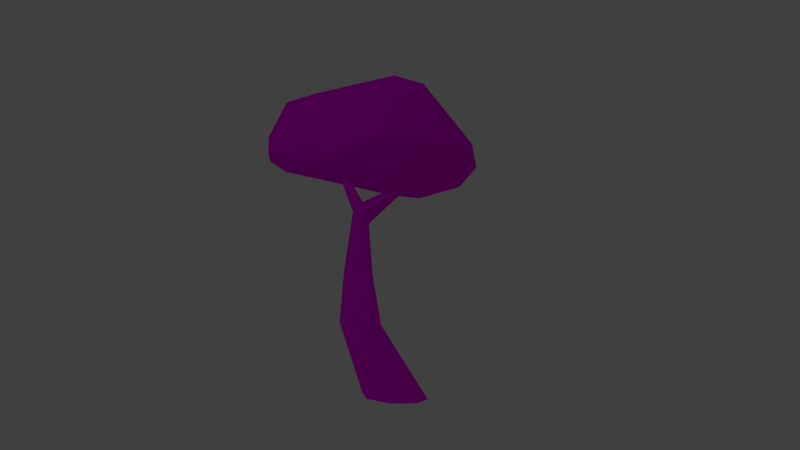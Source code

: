 # Source: arvore02.blend  (saved by Blender 2.72.0; exported with 4.5.12 LTS)
import bpy
from mathutils import Matrix  # noqa: F401  (used for matrix-valued properties, if any)

bpy.ops.wm.read_factory_settings(use_empty=True)
scene = bpy.context.scene
scene.name = 'Scene'

# ---- collections
col_collection_1 = bpy.data.collections.new('Collection 1'); scene.collection.children.link(col_collection_1)

# ---- images (referenced by path relative to the original .blend; pixels are not part of the script)
import os
ASSET_DIR = os.environ.get("B2B_ASSET_DIR", "")  # directory of the original .blend (textures are referenced by path, not embedded)
HERE = os.path.dirname(os.path.abspath(__file__))  # packed textures are extracted next to this script under _unpacked/

def load_image(name, relpath, width, height, colorspace="sRGB"):
    """Load a texture the original file referenced (path relative to the .blend, or extracted next to this script)."""
    p = next((c for c in (os.path.join(HERE, relpath), os.path.join(ASSET_DIR, relpath)) if relpath and os.path.exists(c)), "")
    if p:
        img = bpy.data.images.load(p, check_existing=True)
        img.name = name
    else:  # same state as the original file: an image datablock whose file is absent (Cycles renders it pink)
        img = bpy.data.images.new(name, width, height)
        img.source = "FILE"
        img.filepath = "//" + (relpath or name)
    img.colorspace_settings.name = colorspace
    return img
img_cor_copa_arvore02_png = load_image('cor_copa_arvore02.png', 'cor_copa_arvore02.png', 1024, 1024, 'sRGB')
img_2cor_mapa_arvore02_png = load_image('2cor_mapa_arvore02.png', '2cor_mapa_arvore02.png', 1024, 1024, 'sRGB')

# ---- materials (node trees are filled in below, after node groups)
mat_material_002 = bpy.data.materials.new('Material.002')
mat_material_002.alpha_threshold = 0.0
mat_material_002.use_transparent_shadow = False
mat_material_002.roughness = 0.5
mat_material_002.line_color = (0.0, 0.0, 0.0, 1.0)
mat_material_001 = bpy.data.materials.new('Material.001')
mat_material_001.alpha_threshold = 0.0
mat_material_001.use_transparent_shadow = False
mat_material_001.roughness = 0.5
mat_material_001.line_color = (0.0, 0.0, 0.0, 1.0)

# ---- material node trees
mat_material_002.use_nodes = True; mat_material_002.node_tree.nodes.clear()
_N = mat_material_002.node_tree.nodes; _L = mat_material_002.node_tree.links
n0 = _N.new('ShaderNodeOutputMaterial'); n0.name = 'Material Output'; n0.location = (300, 300)
n1 = _N.new('ShaderNodeBsdfDiffuse'); n1.name = 'Diffuse BSDF'; n1.location = (10, 300)
n2 = _N.new('ShaderNodeTexImage'); n2.name = 'Image Texture'; n2.location = (-194, 311)
n2.width = 140
n2.image = img_cor_copa_arvore02_png
_L.new(n1.outputs[0], n0.inputs[0])
_L.new(n2.outputs[0], n1.inputs[0])
n0.is_active_output = True
mat_material_001.use_nodes = True; mat_material_001.node_tree.nodes.clear()
_N = mat_material_001.node_tree.nodes; _L = mat_material_001.node_tree.links
n0 = _N.new('ShaderNodeOutputMaterial'); n0.name = 'Material Output'; n0.location = (300, 300)
n1 = _N.new('ShaderNodeBsdfDiffuse'); n1.name = 'Diffuse BSDF'; n1.location = (10, 300)
n2 = _N.new('ShaderNodeTexImage'); n2.name = 'Image Texture'; n2.location = (-181, 310)
n2.width = 140
n2.image = img_2cor_mapa_arvore02_png
_L.new(n1.outputs[0], n0.inputs[0])
_L.new(n2.outputs[0], n1.inputs[0])
n0.is_active_output = True

# ---- world
world_world = bpy.data.worlds.new('World'); scene.world = world_world
world_world.color = (0.05088, 0.05088, 0.05088)
world_world.use_sun_shadow = False
world_world.sun_shadow_jitter_overblur = 0.0
world_world.cycles.sampling_method = 'MANUAL'
world_world.cycles.sample_map_resolution = 256

# ---- cameras
cam_camera = bpy.data.cameras.new('Camera')
cam_camera.clip_end = 100.0
cam_camera.lens = 35.0
cam_camera.sensor_width = 80.0
cam_camera.sensor_height = 18.0
cam_camera.ortho_scale = 7.314
cam_camera.dof.focus_distance = 0.0
cam_camera.dof.aperture_fstop = 128.0

# ---- lights
light_lamp = bpy.data.lights.new('Lamp', 'AREA')
light_lamp.transmission_factor = 0.0
light_lamp.cutoff_distance = 30.0
light_lamp.energy = 78.54
light_lamp.shadow_buffer_clip_start = 1.001
light_lamp.shadow_soft_size = 0.1
light_lamp.shadow_maximum_resolution = 0.006
light_lamp.use_absolute_resolution = True
light_lamp.shape = 'RECTANGLE'
light_lamp.size = 0.1
light_lamp.size_y = 0.1
light_lamp.cycles.use_multiple_importance_sampling = False

# ---- meshes
me_icosphere = bpy.data.meshes.new('Icosphere')
me_icosphere.from_pydata([(-0.6633, -0.895, -1.702), (2.474, -2.035, -0.618), (-1.907, -2.808, -0.668), (-4.057, -1.555, -0.7304), (-0.9052, 2.408, -1.042), (3.653, 2.208, -1.244), (1.55, -2.031, 2.195), (-3.355, -1.747, 1.836), (-2.895, 1.544, 1.71), (0.2787, 3.886, 1.286), (4.31, 1.824, 0.7019), (0.06161, 1.208, 3.112), (-1.689, -2.448, -1.385), (1.554, -1.401, -1.355), (1.094, -2.657, -0.545), (2.883, 0.7366, -1.53), (1.923, 1.204, -1.971), (-3.094, -1.82, -1.348), (-3.411, -2.617, -0.8132), (0.5024, 1.372, -1.696), (-3.542, -0.4111, -0.8796), (2.061, 2.469, -1.256), (3.66, -0.6639, -0.3195), (4.476, 1.905, -0.4505), (-0.4291, -3.152, 0.6269), (1.668, -2.818, 0.4327), (-3.846, -2.083, 0.1443), (-2.377, -2.886, 0.6118), (-2.2, 2.295, -0.3296), (-4.13, -0.3015, -0.05493), (3.777, 2.909, -0.2762), (-0.5501, 3.147, -0.208), (2.547, -1.068, 2.283), (-1.74, -2.183, 1.786), (-3.719, -0.8919, 1.899), (-1.606, 3.259, 0.6612), (3.103, 3.283, 1.438), (0.5476, -0.7236, 2.905), (1.345, 2.439, 2.55), (-2.374, -0.5356, 2.622), (-2.219, 1.141, 2.61), (0.1686, 3.627, 2.239)], [], [(0, 13, 12), (1, 13, 15), (0, 12, 17), (0, 17, 19), (0, 19, 16), (1, 15, 22), (2, 14, 24), (3, 18, 26), (4, 20, 28), (5, 21, 30), (1, 22, 25), (2, 24, 27), (3, 26, 29), (4, 28, 31), (5, 30, 23), (6, 32, 37), (7, 33, 39), (8, 34, 40), (9, 35, 41), (10, 36, 38), (12, 14, 2), (12, 13, 14), (13, 1, 14), (15, 16, 5), (15, 13, 16), (13, 0, 16), (17, 18, 3), (17, 12, 18), (12, 2, 18), (19, 20, 4), (19, 17, 20), (17, 3, 20), (16, 21, 5), (16, 19, 21), (19, 4, 21), (22, 23, 10), (22, 15, 23), (15, 5, 23), (24, 25, 6), (24, 14, 25), (14, 1, 25), (26, 27, 7), (26, 18, 27), (18, 2, 27), (28, 29, 8), (28, 20, 29), (20, 3, 29), (30, 31, 9), (30, 21, 31), (21, 4, 31), (25, 32, 6), (25, 22, 32), (22, 10, 32), (27, 33, 7), (27, 24, 33), (24, 6, 33), (29, 34, 8), (29, 26, 34), (26, 7, 34), (31, 35, 9), (31, 28, 35), (28, 8, 35), (23, 36, 10), (23, 30, 36), (30, 9, 36), (37, 38, 11), (37, 32, 38), (32, 10, 38), (39, 37, 11), (39, 33, 37), (33, 6, 37), (40, 39, 11), (40, 34, 39), (34, 7, 39), (41, 40, 11), (41, 35, 40), (35, 8, 40), (38, 41, 11), (38, 36, 41), (36, 9, 41)])
_uv = me_icosphere.uv_layers.new(name='UVMap')
_uv.uv.foreach_set('vector', [0.7027, 0.4322, 0.7942, 0.5256, 0.6063, 0.4766, 0.3896, 0.6844, 0.3699, 0.6152, 0.5182, 0.5888, 0.7027, 0.4322, 0.6063, 0.4766, 0.5625, 0.405, 0.7027, 0.4322, 0.5625, 0.405, 0.822, 0.3563, 0.7027, 0.4322, 0.822, 0.3563, 0.8821, 0.4058, 0.3896, 0.6844, 0.5182, 0.5888, 0.4801, 0.6987, 0.1612, 0.6611, 0.3166, 0.6833, 0.2342, 0.7386, 0.0001598, 0.6526, 0.07495, 0.646, 0.03508, 0.7048, 0.3385, 0.2309, 0.1224, 0.2543, 0.2723, 0.1799, 0.6026, 0.2598, 0.5099, 0.2541, 0.6009, 0.1963, 0.3896, 0.6844, 0.4801, 0.6987, 0.3378, 0.7356, 0.1612, 0.6611, 0.2342, 0.7386, 0.1312, 0.7309, 0.04739, 0.2598, 0.0001598, 0.2173, 0.1019, 0.2014, 0.3385, 0.2309, 0.2723, 0.1799, 0.3712, 0.1733, 0.6026, 0.2598, 0.6009, 0.1963, 0.6616, 0.223, 0.2559, 0.2602, 0.3311, 0.2908, 0.2328, 0.3578, 0.0001598, 0.382, 0.07393, 0.3169, 0.08826, 0.427, 0.08006, 0.5598, 0.0001598, 0.4366, 0.129, 0.5125, 0.4238, 0.08712, 0.3215, 0.1203, 0.4175, 0.02877, 0.5143, 0.403, 0.464, 0.5074, 0.3397, 0.4969, 0.1769, 0.617, 0.3166, 0.6833, 0.1612, 0.6611, 0.1769, 0.617, 0.3699, 0.6152, 0.3166, 0.6833, 0.3699, 0.6152, 0.3896, 0.6844, 0.3166, 0.6833, 0.9195, 0.4567, 0.8821, 0.4058, 0.9998, 0.4025, 0.9195, 0.4567, 0.7942, 0.5256, 0.8821, 0.4058, 0.7942, 0.5256, 0.7027, 0.4322, 0.8821, 0.4058, 0.5625, 0.405, 0.5146, 0.4328, 0.5146, 0.3621, 0.5625, 0.405, 0.6063, 0.4766, 0.5146, 0.4328, 0.1769, 0.617, 0.1612, 0.6611, 0.07495, 0.646, 0.822, 0.3563, 0.5738, 0.3204, 0.7838, 0.2602, 0.822, 0.3563, 0.5625, 0.405, 0.5738, 0.3204, 0.5625, 0.405, 0.5146, 0.3621, 0.5738, 0.3204, 0.8821, 0.4058, 0.9293, 0.3412, 0.9998, 0.4025, 0.8821, 0.4058, 0.822, 0.3563, 0.9293, 0.3412, 0.822, 0.3563, 0.7838, 0.2602, 0.9293, 0.3412, 0.4801, 0.6987, 0.6343, 0.6729, 0.6325, 0.7471, 0.4801, 0.6987, 0.5182, 0.5888, 0.6343, 0.6729, 0.5182, 0.5888, 0.6251, 0.5982, 0.6343, 0.6729, 0.2342, 0.7386, 0.3378, 0.7356, 0.3451, 0.8398, 0.2342, 0.7386, 0.3166, 0.6833, 0.3378, 0.7356, 0.3166, 0.6833, 0.3896, 0.6844, 0.3378, 0.7356, 0.03508, 0.7048, 0.1312, 0.7309, 0.05385, 0.8115, 0.03508, 0.7048, 0.07495, 0.646, 0.1312, 0.7309, 0.07495, 0.646, 0.1612, 0.6611, 0.1312, 0.7309, 0.2723, 0.1799, 0.1019, 0.2014, 0.1993, 0.07248, 0.2723, 0.1799, 0.1224, 0.2543, 0.1019, 0.2014, 0.1224, 0.2543, 0.04739, 0.2598, 0.1019, 0.2014, 0.6009, 0.1963, 0.3712, 0.1733, 0.4238, 0.08712, 0.6009, 0.1963, 0.5099, 0.2541, 0.3712, 0.1733, 0.5099, 0.2541, 0.3385, 0.2309, 0.3712, 0.1733, 0.3378, 0.7356, 0.429, 0.8533, 0.3451, 0.8398, 0.3378, 0.7356, 0.4801, 0.6987, 0.429, 0.8533, 0.4801, 0.6987, 0.6325, 0.7471, 0.429, 0.8533, 0.1312, 0.7309, 0.1549, 0.8148, 0.05385, 0.8115, 0.1312, 0.7309, 0.2342, 0.7386, 0.1549, 0.8148, 0.2342, 0.7386, 0.3451, 0.8398, 0.1549, 0.8148, 0.1019, 0.2014, 0.04542, 0.09756, 0.1993, 0.07248, 0.1019, 0.2014, 0.0001598, 0.2173, 0.04542, 0.09756, 0.03508, 0.7048, 0.05385, 0.8115, 0.0001598, 0.8282, 0.3712, 0.1733, 0.3215, 0.1203, 0.4238, 0.08712, 0.3712, 0.1733, 0.2723, 0.1799, 0.3215, 0.1203, 0.2723, 0.1799, 0.1993, 0.07248, 0.3215, 0.1203, 0.6616, 0.223, 0.5844, 0.09586, 0.6752, 0.1605, 0.6616, 0.223, 0.6009, 0.1963, 0.5844, 0.09586, 0.6009, 0.1963, 0.4238, 0.08712, 0.5844, 0.09586, 0.2328, 0.3578, 0.3397, 0.4969, 0.2462, 0.4635, 0.2328, 0.3578, 0.3311, 0.2908, 0.3397, 0.4969, 0.3311, 0.2908, 0.5143, 0.403, 0.3397, 0.4969, 0.08826, 0.427, 0.2328, 0.3578, 0.2462, 0.4635, 0.08826, 0.427, 0.07393, 0.3169, 0.2328, 0.3578, 0.07393, 0.3169, 0.2559, 0.2602, 0.2328, 0.3578, 0.129, 0.5125, 0.08826, 0.427, 0.2462, 0.4635, 0.129, 0.5125, 0.0001598, 0.4366, 0.08826, 0.427, 0.0001598, 0.4366, 0.0001598, 0.382, 0.08826, 0.427, 0.3103, 0.5885, 0.129, 0.5125, 0.2462, 0.4635, 0.4175, 0.02877, 0.3215, 0.1203, 0.2099, 0.0001598, 0.3215, 0.1203, 0.1993, 0.07248, 0.2099, 0.0001598, 0.3397, 0.4969, 0.3103, 0.5885, 0.2462, 0.4635, 0.3397, 0.4969, 0.464, 0.5074, 0.3103, 0.5885, 0.5844, 0.09586, 0.4238, 0.08712, 0.4175, 0.02877])
me_icosphere.materials.append(mat_material_002)
me_icosphere.use_remesh_preserve_volume = False
me_icosphere.use_remesh_preserve_attributes = False
me_icosphere.use_mirror_vertex_groups = False
me_icosphere.update()
me_circle = bpy.data.meshes.new('Circle')
me_circle.from_pydata([(0.0, 1.0, 0.0), (-0.7071, 0.7071, 0.0), (-1.0, -4.371e-08, 0.0), (-0.7071, -0.7071, 0.0), (8.742e-08, -1.0, 0.0), (0.7071, -0.7071, 0.0), (1.0, 1.192e-08, 0.0), (0.7071, 0.7071, 0.0), (-1.36, 0.1139, 2.005), (-1.87, -0.09752, 2.005), (-2.082, -0.6079, 2.005), (-1.87, -1.118, 2.005), (-1.36, -1.33, 2.005), (-0.8496, -1.118, 2.005), (-0.6381, -0.6079, 2.005), (-0.8496, -0.09752, 2.005), (-2.211, 0.1762, 3.754), (-2.603, -0.7703, 3.754), (-1.656, -0.3783, 3.754), (-1.819, 0.01377, 3.754), (-2.603, 0.01377, 3.754), (-2.765, -0.3783, 3.754), (-2.211, -0.9327, 3.754), (-1.819, -0.7703, 3.754), (-2.809, -0.9158, 7.564), (-3.136, -0.7801, 7.564), (-3.136, -1.051, 7.564), (-3.001, -1.108, 7.564), (-2.865, -1.051, 7.564), (-2.865, -0.7801, 7.564), (-2.508, -0.6696, 6.229), (-2.766, -0.1931, 6.188), (-2.626, 1.627, 7.52), (-2.211, -0.3722, 6.229), (-2.298, -0.5825, 6.229), (-2.719, -0.5825, 6.229), (-2.806, -0.3722, 6.229), (-2.508, -0.07476, 6.229), (-3.192, -0.9158, 7.564), (-3.001, -0.724, 7.564), (-3.279, -1.572, 8.5), (-3.248, -1.497, 8.5), (-3.354, -1.39, 8.5), (-3.43, -1.421, 8.5), (-3.354, -1.604, 8.5), (-3.279, -1.421, 8.5), (-3.43, -1.572, 8.5), (-3.461, -1.497, 8.5), (-2.443, -0.05641, 5.701), (-2.683, -0.2699, 6.678), (-2.224, -0.1891, 6.255), (-2.844, 2.029, 8.069), (-2.721, 1.595, 7.961), (-2.506, 1.65, 7.781), (-2.817, 2.664, 8.61), (-2.914, 2.676, 8.677), (-2.899, 2.604, 8.708), (-2.772, 2.59, 8.67)], [], [(7, 0, 8, 15), (6, 7, 15, 14), (5, 6, 14, 13), (4, 5, 13, 12), (3, 4, 12, 11), (2, 3, 11, 10), (1, 2, 10, 9), (0, 1, 9, 8), (15, 8, 16, 19), (14, 15, 19, 18), (53, 32, 54, 57), (49, 50, 53, 52), (50, 48, 32, 53), (54, 55, 56, 57), (32, 51, 55, 54), (52, 56, 55, 51), (52, 53, 57, 56), (13, 14, 18, 23), (12, 13, 23, 22), (11, 12, 22, 17), (10, 11, 17, 21), (9, 10, 21, 20), (8, 9, 20, 16), (20, 21, 36, 31), (50, 49, 39, 29), (36, 35, 26, 38), (31, 36, 38, 25), (23, 18, 33, 34), (30, 34, 28, 27), (34, 33, 24, 28), (33, 50, 29, 24), (37, 31, 25, 39), (50, 37, 39, 29), (35, 30, 27, 26), (22, 23, 34, 30), (16, 20, 31, 48), (49, 31, 25, 39), (17, 22, 30, 35), (21, 17, 35, 36), (18, 19, 50, 33), (19, 16, 37, 50), (16, 20, 31, 37), (26, 27, 44, 46), (24, 29, 45, 41), (38, 26, 46, 47), (29, 39, 42, 45), (39, 25, 43, 42), (27, 28, 40, 44), (25, 38, 47, 43), (28, 24, 41, 40), (47, 46, 44, 40, 41, 45, 42, 43), (19, 16, 48, 50), (31, 49, 52, 51), (48, 31, 51, 32)])
_uv = me_circle.uv_layers.new(name='UVMap')
_uv.uv.foreach_set('vector', [0.4694, 0.009273, 0.5222, 0.047, 0.467, 0.2694, 0.4234, 0.2442, 0.4053, 0.0001948, 0.4694, 0.009273, 0.4234, 0.2442, 0.3743, 0.2355, 0.3429, 0.02171, 0.4053, 0.0001948, 0.3743, 0.2355, 0.3272, 0.2481, 0.2871, 0.06006, 0.3429, 0.02171, 0.3272, 0.2481, 0.2871, 0.2741, 0.2191, 0.09002, 0.2867, 0.0786, 0.2193, 0.2868, 0.1716, 0.2901, 0.1512, 0.07666, 0.2191, 0.09002, 0.1716, 0.2901, 0.1249, 0.2818, 0.09445, 0.0414, 0.1512, 0.07666, 0.1249, 0.2818, 0.08274, 0.2593, 0.04041, 0.0001948, 0.09445, 0.0414, 0.08274, 0.2593, 0.04395, 0.2292, 0.4234, 0.2442, 0.467, 0.2694, 0.4668, 0.4398, 0.433, 0.4243, 0.3743, 0.2355, 0.4234, 0.2442, 0.433, 0.4243, 0.3959, 0.4212, 0.7231, 0.414, 0.7384, 0.394, 0.7639, 0.5247, 0.7545, 0.5253, 0.616, 0.2509, 0.6576, 0.2126, 0.7231, 0.414, 0.7039, 0.4301, 0.6576, 0.2126, 0.6991, 0.1781, 0.7384, 0.394, 0.7231, 0.414, 0.5507, 0.5428, 0.5404, 0.5409, 0.5419, 0.534, 0.5537, 0.534, 0.7903, 0.3831, 0.7926, 0.4482, 0.7716, 0.5269, 0.7643, 0.5192, 0.8233, 0.419, 0.7787, 0.5258, 0.7716, 0.5269, 0.7926, 0.4482, 0.7039, 0.4301, 0.7231, 0.414, 0.7545, 0.5253, 0.7462, 0.5336, 0.3272, 0.2481, 0.3743, 0.2355, 0.3959, 0.4212, 0.3578, 0.4285, 0.2871, 0.2741, 0.3272, 0.2481, 0.3578, 0.4285, 0.324, 0.4447, 0.1716, 0.2901, 0.2193, 0.2868, 0.1369, 0.4389, 0.0998, 0.4353, 0.1249, 0.2818, 0.1716, 0.2901, 0.0998, 0.4353, 0.06479, 0.4297, 0.08274, 0.2593, 0.1249, 0.2818, 0.06479, 0.4297, 0.02912, 0.4182, 0.04395, 0.2292, 0.08274, 0.2593, 0.02912, 0.4182, 0.000195, 0.3957, 0.02912, 0.4182, 0.06479, 0.4297, 0.02159, 0.6457, 0.006463, 0.6365, 0.6576, 0.2126, 0.616, 0.2509, 0.5235, 0.2682, 0.5226, 0.255, 0.02159, 0.6457, 0.04292, 0.6501, 0.03831, 0.7912, 0.02534, 0.7882, 0.006463, 0.6365, 0.02159, 0.6457, 0.02534, 0.7882, 0.01314, 0.7825, 0.3578, 0.4285, 0.3959, 0.4212, 0.4202, 0.6443, 0.4012, 0.6486, 0.3824, 0.6546, 0.4012, 0.6486, 0.3752, 0.7788, 0.3628, 0.782, 0.4012, 0.6486, 0.4202, 0.6443, 0.3874, 0.7755, 0.3752, 0.7788, 0.4202, 0.6443, 0.4363, 0.645, 0.4001, 0.7762, 0.3874, 0.7755, 0.7643, 0.7485, 0.7895, 0.7501, 0.8142, 0.8842, 0.8014, 0.8817, 0.8146, 0.7521, 0.8418, 0.753, 0.8459, 0.8913, 0.833, 0.8899, 0.04292, 0.6501, 0.0643, 0.6509, 0.0515, 0.7894, 0.03831, 0.7912, 0.324, 0.4447, 0.3578, 0.4285, 0.4012, 0.6486, 0.3824, 0.6546, 0.7643, 0.009426, 0.8004, 0.0001948, 0.8731, 0.2027, 0.8326, 0.1689, 0.9024, 0.2358, 0.8731, 0.2027, 0.9998, 0.2516, 0.9911, 0.2611, 0.0998, 0.4353, 0.1369, 0.4389, 0.0643, 0.6509, 0.04292, 0.6501, 0.06479, 0.4297, 0.0998, 0.4353, 0.04292, 0.6501, 0.02159, 0.6457, 0.3959, 0.4212, 0.433, 0.4243, 0.4363, 0.645, 0.4202, 0.6443, 0.8146, 0.5273, 0.8518, 0.5317, 0.8418, 0.753, 0.8146, 0.7521, 0.7775, 0.5273, 0.8142, 0.5351, 0.7895, 0.7501, 0.7643, 0.7485, 0.03831, 0.7912, 0.0515, 0.7894, 0.05588, 0.8907, 0.04864, 0.8919, 0.3874, 0.7755, 0.4001, 0.7762, 0.3586, 0.8717, 0.3515, 0.8714, 0.02534, 0.7882, 0.03831, 0.7912, 0.04864, 0.8919, 0.04149, 0.8902, 0.4001, 0.7762, 0.4111, 0.7825, 0.3647, 0.8752, 0.3586, 0.8717, 0.0001948, 0.7792, 0.01314, 0.7825, 0.03477, 0.887, 0.02757, 0.8852, 0.3628, 0.782, 0.3752, 0.7788, 0.3449, 0.8733, 0.338, 0.8748, 0.01314, 0.7825, 0.02534, 0.7882, 0.04149, 0.8902, 0.03477, 0.887, 0.3752, 0.7788, 0.3874, 0.7755, 0.3515, 0.8714, 0.3449, 0.8733, 0.5226, 0.5463, 0.5226, 0.5391, 0.5277, 0.534, 0.5349, 0.534, 0.54, 0.5391, 0.54, 0.5463, 0.5349, 0.5515, 0.5277, 0.5515, 0.73, 0.0001948, 0.7639, 0.01631, 0.6991, 0.1781, 0.6576, 0.2126, 0.8731, 0.2027, 0.9024, 0.2358, 0.8233, 0.419, 0.7926, 0.4482, 0.8326, 0.1689, 0.8731, 0.2027, 0.7926, 0.4482, 0.7903, 0.3831])
me_circle.materials.append(mat_material_001)
me_circle.use_remesh_preserve_volume = False
me_circle.use_remesh_preserve_attributes = False
me_circle.use_mirror_vertex_groups = False
me_circle.update()

# ---- objects
ob_copa = bpy.data.objects.new('copa', me_icosphere)
ob_galhos = bpy.data.objects.new('galhos', me_circle)
ob_lamp = bpy.data.objects.new('Lamp', light_lamp)
ob_camera = bpy.data.objects.new('Camera', cam_camera)

# ---- transforms, parenting, visibility, modifiers, constraints
ob_copa.location = (-3.257, 0.3534, 9.375)
ob_copa.rotation_euler = (0.08155, -0.02851, 0.6711)
ob_copa.lineart.crease_threshold = 0.0
ob_galhos.location = (0.0, 0.0, 0.0)
ob_galhos.lineart.crease_threshold = 0.0
ob_lamp.location = (8.555, -17.34, 14.78)
ob_lamp.rotation_euler = (-2.235, 2.68, 3.351)
ob_lamp.lock_rotations_4d = False
ob_lamp.empty_display_type = 'ARROWS'
ob_lamp.color = (0.0, 0.0, 0.0, 0.0)
ob_lamp.lineart.crease_threshold = 0.0
ob_camera.location = (9.206, -6.924, 2.365)
ob_camera.rotation_euler = (1.823, -0.06236, 0.9246)
ob_camera.lock_rotations_4d = False
ob_camera.empty_display_type = 'ARROWS'
ob_camera.color = (0.0, 0.0, 0.0, 0.0)
ob_camera.display_type = 'WIRE'
ob_camera.lineart.crease_threshold = 0.0

# ---- collection membership
col_collection_1.objects.link(ob_copa)
col_collection_1.objects.link(ob_galhos)
col_collection_1.objects.link(ob_lamp)
col_collection_1.objects.link(ob_camera)

# ---- scene / render settings (as saved in the file)
scene.camera = ob_camera
scene.frame_start = 1; scene.frame_end = 250; scene.frame_set(1)
scene.render.engine = 'BLENDER_EEVEE_NEXT'
scene.render.resolution_percentage = 50
scene.render.dither_intensity = 0.0
scene.cycles.use_denoising = False
scene.cycles.samples = 10
scene.cycles.sampling_pattern = 'TABULATED_SOBOL'
scene.cycles.light_sampling_threshold = 0.0
scene.cycles.use_adaptive_sampling = False
scene.cycles.use_light_tree = False
scene.cycles.blur_glossy = 0.0
scene.cycles.volume_bounces = 1
scene.cycles.pixel_filter_type = 'GAUSSIAN'
scene.cycles.sample_clamp_indirect = 0.0
scene.view_settings.view_transform = 'Standard'
bpy.context.view_layer.update()
